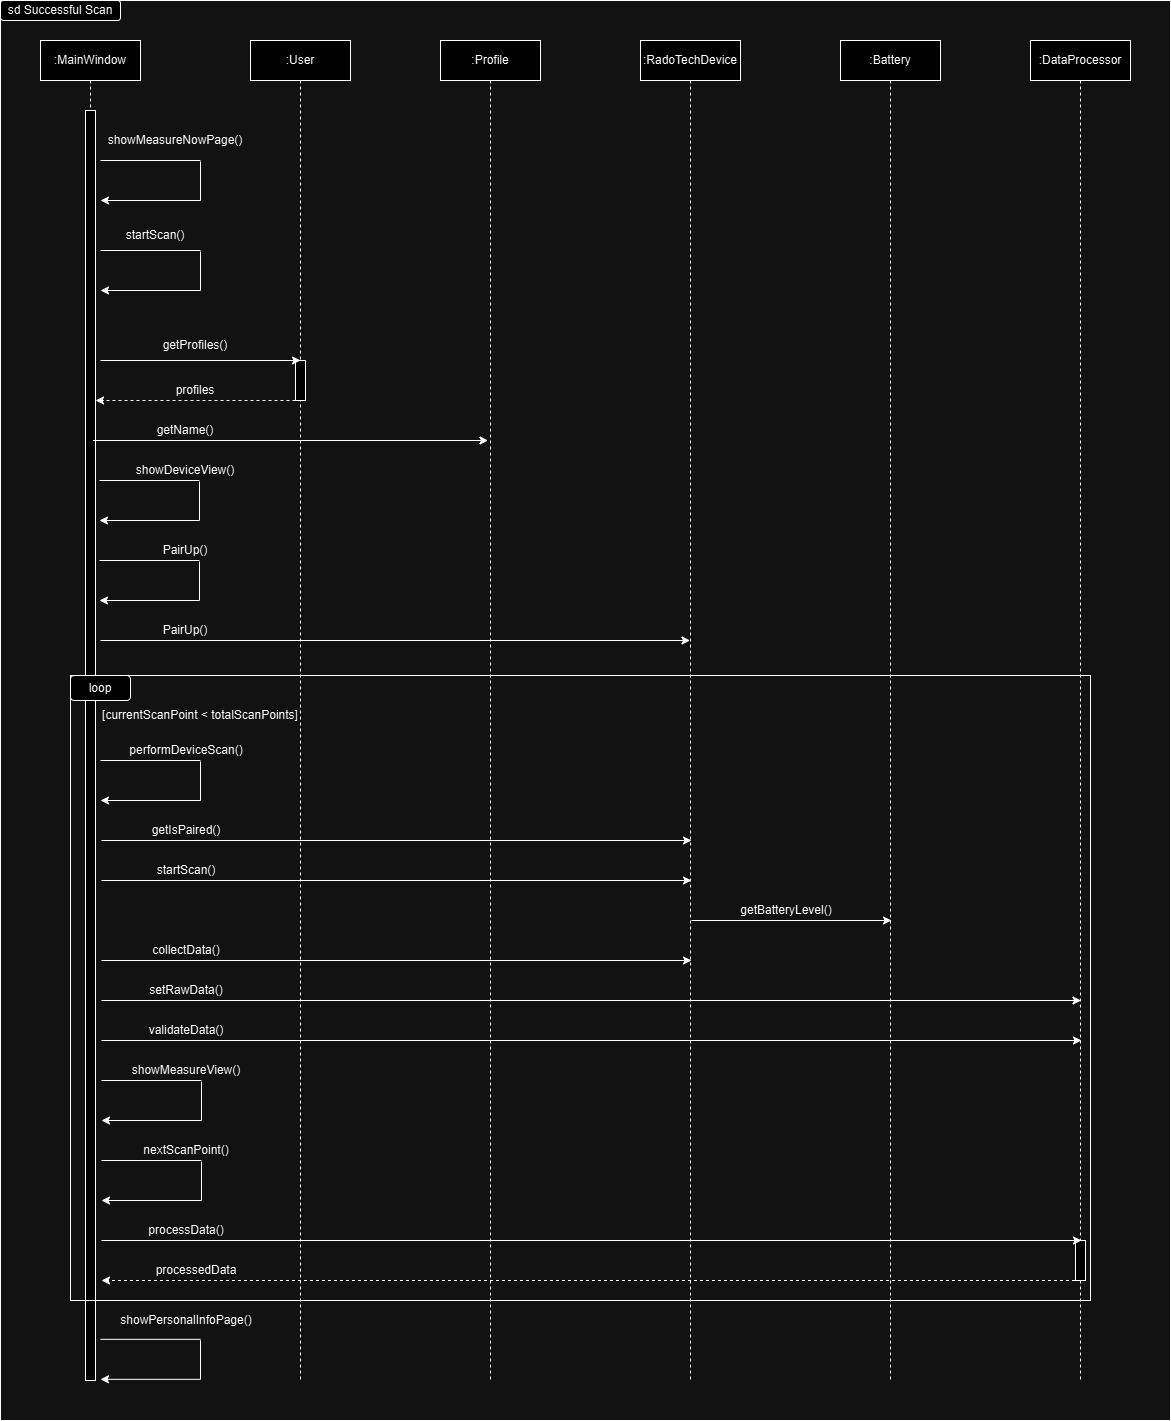

The diagram above was exported from draw.io. Its source (the exported page's mxGraphModel, read from the mxfile embedded in the PNG):
<mxGraphModel dx="1434" dy="772" grid="1" gridSize="10" guides="1" tooltips="1" connect="1" arrows="1" fold="1" page="1" pageScale="1" pageWidth="850" pageHeight="1100" math="0" shadow="0">
  <root>
    <mxCell id="0" />
    <mxCell id="1" parent="0" />
    <mxCell id="CR54RcYPPR_fw3e3P-RU-2" value=":MainWindow" style="shape=umlLifeline;perimeter=lifelinePerimeter;whiteSpace=wrap;html=1;container=0;dropTarget=0;collapsible=0;recursiveResize=0;outlineConnect=0;portConstraint=eastwest;newEdgeStyle={&quot;edgeStyle&quot;:&quot;elbowEdgeStyle&quot;,&quot;elbow&quot;:&quot;vertical&quot;,&quot;curved&quot;:0,&quot;rounded&quot;:0};" parent="1" vertex="1">
      <mxGeometry x="40" y="40" width="100" height="1340" as="geometry" />
    </mxCell>
    <mxCell id="CR54RcYPPR_fw3e3P-RU-3" value="" style="html=1;points=[];perimeter=orthogonalPerimeter;outlineConnect=0;targetShapes=umlLifeline;portConstraint=eastwest;newEdgeStyle={&quot;edgeStyle&quot;:&quot;elbowEdgeStyle&quot;,&quot;elbow&quot;:&quot;vertical&quot;,&quot;curved&quot;:0,&quot;rounded&quot;:0};" parent="CR54RcYPPR_fw3e3P-RU-2" vertex="1">
      <mxGeometry x="45" y="70" width="10" height="1270" as="geometry" />
    </mxCell>
    <mxCell id="CR54RcYPPR_fw3e3P-RU-4" value=":User" style="shape=umlLifeline;perimeter=lifelinePerimeter;whiteSpace=wrap;html=1;container=0;dropTarget=0;collapsible=0;recursiveResize=0;outlineConnect=0;portConstraint=eastwest;newEdgeStyle={&quot;edgeStyle&quot;:&quot;elbowEdgeStyle&quot;,&quot;elbow&quot;:&quot;vertical&quot;,&quot;curved&quot;:0,&quot;rounded&quot;:0};" parent="1" vertex="1">
      <mxGeometry x="250" y="40" width="100" height="1340" as="geometry" />
    </mxCell>
    <mxCell id="CR54RcYPPR_fw3e3P-RU-5" value="" style="html=1;points=[];perimeter=orthogonalPerimeter;outlineConnect=0;targetShapes=umlLifeline;portConstraint=eastwest;newEdgeStyle={&quot;edgeStyle&quot;:&quot;elbowEdgeStyle&quot;,&quot;elbow&quot;:&quot;vertical&quot;,&quot;curved&quot;:0,&quot;rounded&quot;:0};" parent="CR54RcYPPR_fw3e3P-RU-4" vertex="1">
      <mxGeometry x="45" y="320" width="10" height="40" as="geometry" />
    </mxCell>
    <mxCell id="CR54RcYPPR_fw3e3P-RU-7" value="" style="endArrow=none;html=1;rounded=0;" parent="1" edge="1">
      <mxGeometry width="50" height="50" relative="1" as="geometry">
        <mxPoint x="100" y="250" as="sourcePoint" />
        <mxPoint x="200" y="250" as="targetPoint" />
      </mxGeometry>
    </mxCell>
    <mxCell id="CR54RcYPPR_fw3e3P-RU-8" value="" style="endArrow=none;html=1;rounded=0;" parent="1" edge="1">
      <mxGeometry width="50" height="50" relative="1" as="geometry">
        <mxPoint x="200" y="290" as="sourcePoint" />
        <mxPoint x="200" y="251" as="targetPoint" />
      </mxGeometry>
    </mxCell>
    <mxCell id="CR54RcYPPR_fw3e3P-RU-9" value="" style="endArrow=classic;html=1;rounded=0;" parent="1" edge="1">
      <mxGeometry width="50" height="50" relative="1" as="geometry">
        <mxPoint x="200" y="290" as="sourcePoint" />
        <mxPoint x="100" y="290" as="targetPoint" />
      </mxGeometry>
    </mxCell>
    <mxCell id="CR54RcYPPR_fw3e3P-RU-10" value="" style="endArrow=none;html=1;rounded=0;" parent="1" edge="1">
      <mxGeometry width="50" height="50" relative="1" as="geometry">
        <mxPoint x="200" y="160" as="sourcePoint" />
        <mxPoint x="200" y="160" as="targetPoint" />
      </mxGeometry>
    </mxCell>
    <mxCell id="CR54RcYPPR_fw3e3P-RU-11" value="" style="endArrow=none;html=1;rounded=0;" parent="1" edge="1">
      <mxGeometry width="50" height="50" relative="1" as="geometry">
        <mxPoint x="200" y="200" as="sourcePoint" />
        <mxPoint x="200" y="161" as="targetPoint" />
      </mxGeometry>
    </mxCell>
    <mxCell id="CR54RcYPPR_fw3e3P-RU-12" value="" style="endArrow=classic;html=1;rounded=0;" parent="1" edge="1">
      <mxGeometry width="50" height="50" relative="1" as="geometry">
        <mxPoint x="200" y="200" as="sourcePoint" />
        <mxPoint x="100" y="200" as="targetPoint" />
      </mxGeometry>
    </mxCell>
    <mxCell id="CR54RcYPPR_fw3e3P-RU-13" value="startScan()" style="text;html=1;align=center;verticalAlign=middle;whiteSpace=wrap;rounded=0;" parent="1" vertex="1">
      <mxGeometry x="100" y="220" width="110" height="30" as="geometry" />
    </mxCell>
    <mxCell id="CR54RcYPPR_fw3e3P-RU-14" value="" style="endArrow=none;html=1;rounded=0;" parent="1" edge="1">
      <mxGeometry width="50" height="50" relative="1" as="geometry">
        <mxPoint x="100" y="160" as="sourcePoint" />
        <mxPoint x="100" y="160" as="targetPoint" />
      </mxGeometry>
    </mxCell>
    <mxCell id="CR54RcYPPR_fw3e3P-RU-15" value="" style="endArrow=none;html=1;rounded=0;" parent="1" edge="1">
      <mxGeometry width="50" height="50" relative="1" as="geometry">
        <mxPoint x="100" y="160" as="sourcePoint" />
        <mxPoint x="200" y="160" as="targetPoint" />
      </mxGeometry>
    </mxCell>
    <mxCell id="CR54RcYPPR_fw3e3P-RU-16" value="showMeasureNowPage()" style="text;html=1;align=center;verticalAlign=middle;whiteSpace=wrap;rounded=0;" parent="1" vertex="1">
      <mxGeometry x="120" y="130" width="110" height="20" as="geometry" />
    </mxCell>
    <mxCell id="CR54RcYPPR_fw3e3P-RU-20" value="" style="endArrow=classic;html=1;rounded=0;" parent="1" edge="1">
      <mxGeometry width="50" height="50" relative="1" as="geometry">
        <mxPoint x="100" y="360" as="sourcePoint" />
        <mxPoint x="300" y="360" as="targetPoint" />
      </mxGeometry>
    </mxCell>
    <mxCell id="CR54RcYPPR_fw3e3P-RU-21" value="getProfiles()" style="text;html=1;align=center;verticalAlign=middle;whiteSpace=wrap;rounded=0;" parent="1" vertex="1">
      <mxGeometry x="120" y="330" width="150" height="30" as="geometry" />
    </mxCell>
    <mxCell id="CR54RcYPPR_fw3e3P-RU-22" value="" style="endArrow=classic;html=1;rounded=0;dashed=1;" parent="1" edge="1">
      <mxGeometry width="50" height="50" relative="1" as="geometry">
        <mxPoint x="295" y="400" as="sourcePoint" />
        <mxPoint x="95" y="400" as="targetPoint" />
      </mxGeometry>
    </mxCell>
    <mxCell id="CR54RcYPPR_fw3e3P-RU-23" value="profiles" style="text;html=1;align=center;verticalAlign=middle;whiteSpace=wrap;rounded=0;" parent="1" vertex="1">
      <mxGeometry x="120" y="380" width="150" height="20" as="geometry" />
    </mxCell>
    <mxCell id="CR54RcYPPR_fw3e3P-RU-24" value=":Profile" style="shape=umlLifeline;perimeter=lifelinePerimeter;whiteSpace=wrap;html=1;container=0;dropTarget=0;collapsible=0;recursiveResize=0;outlineConnect=0;portConstraint=eastwest;newEdgeStyle={&quot;edgeStyle&quot;:&quot;elbowEdgeStyle&quot;,&quot;elbow&quot;:&quot;vertical&quot;,&quot;curved&quot;:0,&quot;rounded&quot;:0};" parent="1" vertex="1">
      <mxGeometry x="440" y="40" width="100" height="1340" as="geometry" />
    </mxCell>
    <mxCell id="CR54RcYPPR_fw3e3P-RU-45" value="" style="endArrow=classic;html=1;rounded=0;entryX=0.955;entryY=0.348;entryDx=0;entryDy=0;entryPerimeter=0;" parent="1" edge="1">
      <mxGeometry width="50" height="50" relative="1" as="geometry">
        <mxPoint x="92.5" y="440" as="sourcePoint" />
        <mxPoint x="487.5" y="440" as="targetPoint" />
      </mxGeometry>
    </mxCell>
    <mxCell id="CR54RcYPPR_fw3e3P-RU-50" value="getName()" style="text;html=1;align=center;verticalAlign=middle;whiteSpace=wrap;rounded=0;" parent="1" vertex="1">
      <mxGeometry x="110" y="420" width="150" height="20" as="geometry" />
    </mxCell>
    <mxCell id="CR54RcYPPR_fw3e3P-RU-56" value=":RadoTechDevice" style="shape=umlLifeline;perimeter=lifelinePerimeter;whiteSpace=wrap;html=1;container=0;dropTarget=0;collapsible=0;recursiveResize=0;outlineConnect=0;portConstraint=eastwest;newEdgeStyle={&quot;edgeStyle&quot;:&quot;elbowEdgeStyle&quot;,&quot;elbow&quot;:&quot;vertical&quot;,&quot;curved&quot;:0,&quot;rounded&quot;:0};" parent="1" vertex="1">
      <mxGeometry x="640" y="40" width="100" height="1340" as="geometry" />
    </mxCell>
    <mxCell id="CR54RcYPPR_fw3e3P-RU-58" value="" style="endArrow=none;html=1;rounded=0;" parent="1" edge="1">
      <mxGeometry width="50" height="50" relative="1" as="geometry">
        <mxPoint x="199" y="520" as="sourcePoint" />
        <mxPoint x="199" y="481" as="targetPoint" />
      </mxGeometry>
    </mxCell>
    <mxCell id="CR54RcYPPR_fw3e3P-RU-59" value="" style="endArrow=classic;html=1;rounded=0;" parent="1" edge="1">
      <mxGeometry width="50" height="50" relative="1" as="geometry">
        <mxPoint x="199" y="520" as="sourcePoint" />
        <mxPoint x="99" y="520" as="targetPoint" />
      </mxGeometry>
    </mxCell>
    <mxCell id="CR54RcYPPR_fw3e3P-RU-60" value="" style="endArrow=none;html=1;rounded=0;" parent="1" edge="1">
      <mxGeometry width="50" height="50" relative="1" as="geometry">
        <mxPoint x="99" y="480" as="sourcePoint" />
        <mxPoint x="199" y="480" as="targetPoint" />
      </mxGeometry>
    </mxCell>
    <mxCell id="CR54RcYPPR_fw3e3P-RU-61" value="showDeviceView()" style="text;html=1;align=center;verticalAlign=middle;whiteSpace=wrap;rounded=0;" parent="1" vertex="1">
      <mxGeometry x="130" y="460" width="110" height="20" as="geometry" />
    </mxCell>
    <mxCell id="CR54RcYPPR_fw3e3P-RU-62" value="" style="endArrow=none;html=1;rounded=0;" parent="1" edge="1">
      <mxGeometry width="50" height="50" relative="1" as="geometry">
        <mxPoint x="199" y="600" as="sourcePoint" />
        <mxPoint x="199" y="561" as="targetPoint" />
      </mxGeometry>
    </mxCell>
    <mxCell id="CR54RcYPPR_fw3e3P-RU-63" value="" style="endArrow=classic;html=1;rounded=0;" parent="1" edge="1">
      <mxGeometry width="50" height="50" relative="1" as="geometry">
        <mxPoint x="199" y="600" as="sourcePoint" />
        <mxPoint x="99" y="600" as="targetPoint" />
      </mxGeometry>
    </mxCell>
    <mxCell id="CR54RcYPPR_fw3e3P-RU-64" value="" style="endArrow=none;html=1;rounded=0;" parent="1" edge="1">
      <mxGeometry width="50" height="50" relative="1" as="geometry">
        <mxPoint x="99" y="560" as="sourcePoint" />
        <mxPoint x="199" y="560" as="targetPoint" />
      </mxGeometry>
    </mxCell>
    <mxCell id="CR54RcYPPR_fw3e3P-RU-65" value="PairUp()" style="text;html=1;align=center;verticalAlign=middle;whiteSpace=wrap;rounded=0;" parent="1" vertex="1">
      <mxGeometry x="130" y="540" width="110" height="20" as="geometry" />
    </mxCell>
    <mxCell id="CR54RcYPPR_fw3e3P-RU-66" value="" style="endArrow=classic;html=1;rounded=0;" parent="1" target="CR54RcYPPR_fw3e3P-RU-56" edge="1">
      <mxGeometry width="50" height="50" relative="1" as="geometry">
        <mxPoint x="100" y="640" as="sourcePoint" />
        <mxPoint x="495" y="640" as="targetPoint" />
      </mxGeometry>
    </mxCell>
    <mxCell id="CR54RcYPPR_fw3e3P-RU-67" value="PairUp()" style="text;html=1;align=center;verticalAlign=middle;whiteSpace=wrap;rounded=0;" parent="1" vertex="1">
      <mxGeometry x="130" y="620" width="110" height="20" as="geometry" />
    </mxCell>
    <mxCell id="CR54RcYPPR_fw3e3P-RU-69" value="" style="endArrow=none;html=1;rounded=0;" parent="1" edge="1">
      <mxGeometry width="50" height="50" relative="1" as="geometry">
        <mxPoint x="200" y="800" as="sourcePoint" />
        <mxPoint x="200" y="761" as="targetPoint" />
      </mxGeometry>
    </mxCell>
    <mxCell id="CR54RcYPPR_fw3e3P-RU-70" value="" style="endArrow=classic;html=1;rounded=0;" parent="1" edge="1">
      <mxGeometry width="50" height="50" relative="1" as="geometry">
        <mxPoint x="200" y="800" as="sourcePoint" />
        <mxPoint x="100" y="800" as="targetPoint" />
      </mxGeometry>
    </mxCell>
    <mxCell id="CR54RcYPPR_fw3e3P-RU-71" value="" style="endArrow=none;html=1;rounded=0;" parent="1" edge="1">
      <mxGeometry width="50" height="50" relative="1" as="geometry">
        <mxPoint x="100" y="760" as="sourcePoint" />
        <mxPoint x="200" y="760" as="targetPoint" />
      </mxGeometry>
    </mxCell>
    <mxCell id="CR54RcYPPR_fw3e3P-RU-72" value="performDeviceScan()" style="text;html=1;align=center;verticalAlign=middle;whiteSpace=wrap;rounded=0;" parent="1" vertex="1">
      <mxGeometry x="131" y="740" width="110" height="20" as="geometry" />
    </mxCell>
    <mxCell id="CR54RcYPPR_fw3e3P-RU-77" value="" style="endArrow=classic;html=1;rounded=0;" parent="1" edge="1">
      <mxGeometry width="50" height="50" relative="1" as="geometry">
        <mxPoint x="101" y="840" as="sourcePoint" />
        <mxPoint x="691" y="840" as="targetPoint" />
      </mxGeometry>
    </mxCell>
    <mxCell id="CR54RcYPPR_fw3e3P-RU-78" value="" style="endArrow=classic;html=1;rounded=0;" parent="1" edge="1">
      <mxGeometry width="50" height="50" relative="1" as="geometry">
        <mxPoint x="101" y="880" as="sourcePoint" />
        <mxPoint x="691" y="880" as="targetPoint" />
      </mxGeometry>
    </mxCell>
    <mxCell id="CR54RcYPPR_fw3e3P-RU-79" value="getIsPaired()" style="text;html=1;align=center;verticalAlign=middle;whiteSpace=wrap;rounded=0;" parent="1" vertex="1">
      <mxGeometry x="131" y="820" width="110" height="20" as="geometry" />
    </mxCell>
    <mxCell id="CR54RcYPPR_fw3e3P-RU-80" value="startScan()" style="text;html=1;align=center;verticalAlign=middle;whiteSpace=wrap;rounded=0;" parent="1" vertex="1">
      <mxGeometry x="131" y="860" width="110" height="20" as="geometry" />
    </mxCell>
    <mxCell id="CR54RcYPPR_fw3e3P-RU-81" value=":Battery" style="shape=umlLifeline;perimeter=lifelinePerimeter;whiteSpace=wrap;html=1;container=0;dropTarget=0;collapsible=0;recursiveResize=0;outlineConnect=0;portConstraint=eastwest;newEdgeStyle={&quot;edgeStyle&quot;:&quot;elbowEdgeStyle&quot;,&quot;elbow&quot;:&quot;vertical&quot;,&quot;curved&quot;:0,&quot;rounded&quot;:0};" parent="1" vertex="1">
      <mxGeometry x="840" y="40" width="100" height="1340" as="geometry" />
    </mxCell>
    <mxCell id="CR54RcYPPR_fw3e3P-RU-83" value="" style="endArrow=classic;html=1;rounded=0;" parent="1" edge="1">
      <mxGeometry width="50" height="50" relative="1" as="geometry">
        <mxPoint x="691" y="920" as="sourcePoint" />
        <mxPoint x="891" y="920" as="targetPoint" />
      </mxGeometry>
    </mxCell>
    <mxCell id="CR54RcYPPR_fw3e3P-RU-84" value="getBatteryLevel()" style="text;html=1;align=center;verticalAlign=middle;whiteSpace=wrap;rounded=0;" parent="1" vertex="1">
      <mxGeometry x="731" y="900" width="110" height="20" as="geometry" />
    </mxCell>
    <mxCell id="CR54RcYPPR_fw3e3P-RU-85" value="" style="endArrow=classic;html=1;rounded=0;" parent="1" edge="1">
      <mxGeometry width="50" height="50" relative="1" as="geometry">
        <mxPoint x="101" y="960" as="sourcePoint" />
        <mxPoint x="691" y="960" as="targetPoint" />
      </mxGeometry>
    </mxCell>
    <mxCell id="CR54RcYPPR_fw3e3P-RU-86" value="collectData()" style="text;html=1;align=center;verticalAlign=middle;whiteSpace=wrap;rounded=0;" parent="1" vertex="1">
      <mxGeometry x="131" y="940" width="110" height="20" as="geometry" />
    </mxCell>
    <mxCell id="CR54RcYPPR_fw3e3P-RU-87" value=":DataProcessor" style="shape=umlLifeline;perimeter=lifelinePerimeter;whiteSpace=wrap;html=1;container=0;dropTarget=0;collapsible=0;recursiveResize=0;outlineConnect=0;portConstraint=eastwest;newEdgeStyle={&quot;edgeStyle&quot;:&quot;elbowEdgeStyle&quot;,&quot;elbow&quot;:&quot;vertical&quot;,&quot;curved&quot;:0,&quot;rounded&quot;:0};" parent="1" vertex="1">
      <mxGeometry x="1030" y="40" width="100" height="1340" as="geometry" />
    </mxCell>
    <mxCell id="CR54RcYPPR_fw3e3P-RU-88" value="&lt;span style=&quot;color: rgba(0, 0, 0, 0); font-family: monospace; font-size: 0px; text-align: start;&quot;&gt;%3CmxGraphModel%3E%3Croot%3E%3CmxCell%20id%3D%220%22%2F%3E%3CmxCell%20id%3D%221%22%20parent%3D%220%22%2F%3E%3CmxCell%20id%3D%222%22%20value%3D%22%22%20style%3D%22endArrow%3Dclassic%3Bhtml%3D1%3Brounded%3D0%3B%22%20edge%3D%221%22%20parent%3D%221%22%3E%3CmxGeometry%20width%3D%2250%22%20height%3D%2250%22%20relative%3D%221%22%20as%3D%22geometry%22%3E%3CmxPoint%20x%3D%22100%22%20y%3D%22600%22%20as%3D%22sourcePoint%22%2F%3E%3CmxPoint%20x%3D%22300%22%20y%3D%22600%22%20as%3D%22targetPoint%22%2F%3E%3C%2FmxGeometry%3E%3C%2FmxCell%3E%3CmxCell%20id%3D%223%22%20value%3D%22addProfile(newProfile)%22%20style%3D%22text%3Bhtml%3D1%3Balign%3Dcenter%3BverticalAlign%3Dmiddle%3BwhiteSpace%3Dwrap%3Brounded%3D0%3B%22%20vertex%3D%221%22%20parent%3D%221%22%3E%3CmxGeometry%20x%3D%22120%22%20y%3D%22580%22%20width%3D%22150%22%20height%3D%2220%22%20as%3D%22geometry%22%2F%3E%3C%2FmxCell%3E%3C%2Froot%3E%3C%2FmxGraphModel%3E&lt;/span&gt;" style="html=1;points=[];perimeter=orthogonalPerimeter;outlineConnect=0;targetShapes=umlLifeline;portConstraint=eastwest;newEdgeStyle={&quot;edgeStyle&quot;:&quot;elbowEdgeStyle&quot;,&quot;elbow&quot;:&quot;vertical&quot;,&quot;curved&quot;:0,&quot;rounded&quot;:0};" parent="CR54RcYPPR_fw3e3P-RU-87" vertex="1">
      <mxGeometry x="45" y="1200" width="10" height="40" as="geometry" />
    </mxCell>
    <mxCell id="CR54RcYPPR_fw3e3P-RU-89" value="" style="endArrow=classic;html=1;rounded=0;" parent="1" edge="1">
      <mxGeometry width="50" height="50" relative="1" as="geometry">
        <mxPoint x="101" y="1000" as="sourcePoint" />
        <mxPoint x="1080.5" y="1000" as="targetPoint" />
      </mxGeometry>
    </mxCell>
    <mxCell id="CR54RcYPPR_fw3e3P-RU-90" value="setRawData()" style="text;html=1;align=center;verticalAlign=middle;whiteSpace=wrap;rounded=0;" parent="1" vertex="1">
      <mxGeometry x="131" y="980" width="110" height="20" as="geometry" />
    </mxCell>
    <mxCell id="CR54RcYPPR_fw3e3P-RU-91" value="" style="endArrow=classic;html=1;rounded=0;" parent="1" edge="1">
      <mxGeometry width="50" height="50" relative="1" as="geometry">
        <mxPoint x="101" y="1040" as="sourcePoint" />
        <mxPoint x="1081" y="1040" as="targetPoint" />
      </mxGeometry>
    </mxCell>
    <mxCell id="CR54RcYPPR_fw3e3P-RU-92" value="validateData()" style="text;html=1;align=center;verticalAlign=middle;whiteSpace=wrap;rounded=0;" parent="1" vertex="1">
      <mxGeometry x="131" y="1020" width="110" height="20" as="geometry" />
    </mxCell>
    <mxCell id="CR54RcYPPR_fw3e3P-RU-97" value="" style="endArrow=none;html=1;rounded=0;" parent="1" edge="1">
      <mxGeometry width="50" height="50" relative="1" as="geometry">
        <mxPoint x="201" y="1120" as="sourcePoint" />
        <mxPoint x="201" y="1081" as="targetPoint" />
      </mxGeometry>
    </mxCell>
    <mxCell id="CR54RcYPPR_fw3e3P-RU-98" value="" style="endArrow=classic;html=1;rounded=0;" parent="1" edge="1">
      <mxGeometry width="50" height="50" relative="1" as="geometry">
        <mxPoint x="201" y="1120" as="sourcePoint" />
        <mxPoint x="101" y="1120" as="targetPoint" />
      </mxGeometry>
    </mxCell>
    <mxCell id="CR54RcYPPR_fw3e3P-RU-99" value="" style="endArrow=none;html=1;rounded=0;" parent="1" edge="1">
      <mxGeometry width="50" height="50" relative="1" as="geometry">
        <mxPoint x="101" y="1080" as="sourcePoint" />
        <mxPoint x="201" y="1080" as="targetPoint" />
      </mxGeometry>
    </mxCell>
    <mxCell id="CR54RcYPPR_fw3e3P-RU-100" value="showMeasureView()" style="text;html=1;align=center;verticalAlign=middle;whiteSpace=wrap;rounded=0;" parent="1" vertex="1">
      <mxGeometry x="131" y="1060" width="110" height="20" as="geometry" />
    </mxCell>
    <mxCell id="CR54RcYPPR_fw3e3P-RU-104" value="" style="endArrow=none;html=1;rounded=0;" parent="1" edge="1">
      <mxGeometry width="50" height="50" relative="1" as="geometry">
        <mxPoint x="201" y="1200" as="sourcePoint" />
        <mxPoint x="201" y="1161" as="targetPoint" />
      </mxGeometry>
    </mxCell>
    <mxCell id="CR54RcYPPR_fw3e3P-RU-105" value="" style="endArrow=classic;html=1;rounded=0;" parent="1" edge="1">
      <mxGeometry width="50" height="50" relative="1" as="geometry">
        <mxPoint x="201" y="1200" as="sourcePoint" />
        <mxPoint x="101" y="1200" as="targetPoint" />
      </mxGeometry>
    </mxCell>
    <mxCell id="CR54RcYPPR_fw3e3P-RU-106" value="" style="endArrow=none;html=1;rounded=0;" parent="1" edge="1">
      <mxGeometry width="50" height="50" relative="1" as="geometry">
        <mxPoint x="101" y="1160" as="sourcePoint" />
        <mxPoint x="201" y="1160" as="targetPoint" />
      </mxGeometry>
    </mxCell>
    <mxCell id="CR54RcYPPR_fw3e3P-RU-109" value="nextScanPoint()" style="text;html=1;align=center;verticalAlign=middle;whiteSpace=wrap;rounded=0;" parent="1" vertex="1">
      <mxGeometry x="131" y="1140" width="110" height="20" as="geometry" />
    </mxCell>
    <mxCell id="CR54RcYPPR_fw3e3P-RU-110" value="" style="endArrow=classic;html=1;rounded=0;" parent="1" edge="1">
      <mxGeometry width="50" height="50" relative="1" as="geometry">
        <mxPoint x="101" y="1240" as="sourcePoint" />
        <mxPoint x="1081" y="1240" as="targetPoint" />
      </mxGeometry>
    </mxCell>
    <mxCell id="CR54RcYPPR_fw3e3P-RU-111" value="processData()" style="text;html=1;align=center;verticalAlign=middle;whiteSpace=wrap;rounded=0;" parent="1" vertex="1">
      <mxGeometry x="131" y="1220" width="110" height="20" as="geometry" />
    </mxCell>
    <mxCell id="CR54RcYPPR_fw3e3P-RU-116" value="" style="endArrow=classic;html=1;rounded=0;dashed=1;" parent="1" edge="1">
      <mxGeometry width="50" height="50" relative="1" as="geometry">
        <mxPoint x="1080.5" y="1280" as="sourcePoint" />
        <mxPoint x="101" y="1280" as="targetPoint" />
      </mxGeometry>
    </mxCell>
    <mxCell id="CR54RcYPPR_fw3e3P-RU-117" value="processedData" style="text;html=1;align=center;verticalAlign=middle;whiteSpace=wrap;rounded=0;" parent="1" vertex="1">
      <mxGeometry x="141" y="1260" width="110" height="20" as="geometry" />
    </mxCell>
    <mxCell id="CR54RcYPPR_fw3e3P-RU-120" value="" style="rounded=0;whiteSpace=wrap;html=1;fillColor=none;" parent="1" vertex="1">
      <mxGeometry x="70" y="675" width="1020" height="625" as="geometry" />
    </mxCell>
    <mxCell id="CR54RcYPPR_fw3e3P-RU-121" value="loop" style="rounded=1;whiteSpace=wrap;html=1;" parent="1" vertex="1">
      <mxGeometry x="70" y="675" width="60" height="25" as="geometry" />
    </mxCell>
    <mxCell id="CR54RcYPPR_fw3e3P-RU-122" value="[currentScanPoint &amp;lt; totalScanPoints]" style="text;html=1;align=center;verticalAlign=middle;whiteSpace=wrap;rounded=0;" parent="1" vertex="1">
      <mxGeometry x="90" y="700" width="220" height="30" as="geometry" />
    </mxCell>
    <mxCell id="CR54RcYPPR_fw3e3P-RU-127" value="" style="endArrow=none;html=1;rounded=0;" parent="1" edge="1">
      <mxGeometry width="50" height="50" relative="1" as="geometry">
        <mxPoint x="200" y="1378.8200000000002" as="sourcePoint" />
        <mxPoint x="200" y="1339.8200000000002" as="targetPoint" />
      </mxGeometry>
    </mxCell>
    <mxCell id="CR54RcYPPR_fw3e3P-RU-128" value="" style="endArrow=classic;html=1;rounded=0;" parent="1" edge="1">
      <mxGeometry width="50" height="50" relative="1" as="geometry">
        <mxPoint x="200" y="1378.8200000000002" as="sourcePoint" />
        <mxPoint x="100" y="1378.8200000000002" as="targetPoint" />
      </mxGeometry>
    </mxCell>
    <mxCell id="CR54RcYPPR_fw3e3P-RU-129" value="" style="endArrow=none;html=1;rounded=0;" parent="1" edge="1">
      <mxGeometry width="50" height="50" relative="1" as="geometry">
        <mxPoint x="100" y="1338.8200000000002" as="sourcePoint" />
        <mxPoint x="200" y="1338.8200000000002" as="targetPoint" />
      </mxGeometry>
    </mxCell>
    <mxCell id="CR54RcYPPR_fw3e3P-RU-130" value="showPersonalInfoPage()" style="text;html=1;align=center;verticalAlign=middle;whiteSpace=wrap;rounded=0;" parent="1" vertex="1">
      <mxGeometry x="131" y="1310" width="110" height="20" as="geometry" />
    </mxCell>
    <mxCell id="Pg9TO0vbrYOivUUIAc6E-1" value="" style="rounded=0;whiteSpace=wrap;html=1;fillColor=none;" vertex="1" parent="1">
      <mxGeometry width="1170" height="1420" as="geometry" />
    </mxCell>
    <mxCell id="Pg9TO0vbrYOivUUIAc6E-2" value="sd Successful Scan" style="rounded=1;whiteSpace=wrap;html=1;" vertex="1" parent="1">
      <mxGeometry width="120" height="20" as="geometry" />
    </mxCell>
  </root>
</mxGraphModel>